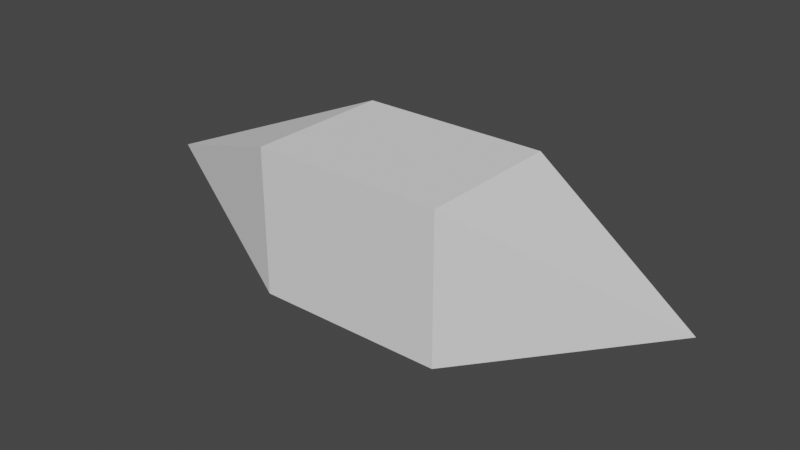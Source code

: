 # Source: projectileCube.blend  (saved by Blender 2.80.75; exported with 4.5.12 LTS)
import bpy
from mathutils import Matrix  # noqa: F401  (used for matrix-valued properties, if any)

bpy.ops.wm.read_factory_settings(use_empty=True)
scene = bpy.context.scene
scene.name = 'Scene'

# ---- collections
col_collection = bpy.data.collections.new('Collection'); scene.collection.children.link(col_collection)

# ---- world
world_world = bpy.data.worlds.new('World'); scene.world = world_world
world_world.use_nodes = True; world_world.node_tree.nodes.clear()
_N = world_world.node_tree.nodes; _L = world_world.node_tree.links
n0 = _N.new('ShaderNodeOutputWorld'); n0.name = 'World Output'; n0.location = (300, 300)
n1 = _N.new('ShaderNodeBackground'); n1.name = 'Background'; n1.location = (10, 300)
n1.inputs[0].default_value = (0.05088, 0.05088, 0.05088, 1.0)
_L.new(n1.outputs[0], n0.inputs[0])
n0.is_active_output = True
world_world.color = (0.05088, 0.05088, 0.05088)
world_world.use_sun_shadow = False
world_world.sun_shadow_jitter_overblur = 0.0

# ---- meshes
me_cube_002 = bpy.data.meshes.new('Cube.002')
me_cube_002.from_pydata([(1.3, -1.0, -1.0), (1.3, -1.0, 1.0), (-1.3, -1.0, -1.0), (-1.3, -1.0, 1.0), (1.3, 1.0, -1.0), (1.3, 1.0, 1.0), (-1.3, 1.0, -1.0), (-1.3, 1.0, 1.0), (-3.899, -2.384e-07, 0.0), (3.899, 2.384e-07, 0.0)], [], [(0, 1, 3, 2), (3, 7, 8), (6, 7, 5, 4), (1, 0, 9), (2, 6, 4, 0), (7, 3, 1, 5), (2, 3, 8), (7, 6, 8), (6, 2, 8), (0, 4, 9), (5, 1, 9), (4, 5, 9)])
_uv = me_cube_002.uv_layers.new(name='UVMap')
_uv.uv.foreach_set('vector', [0.2818, 0.6877, 0.2817, 0.5023, 0.6889, 0.5038, 0.689, 0.6882, 0.6889, 0.5038, 0.6873, 0.3109, 1.001, 0.4967, 0.6884, 0.02657, 0.6873, 0.3109, 0.281, 0.3112, 0.2823, 0.0275, 0.2817, 0.5023, 0.2818, 0.6877, 0.004602, 0.5005, 0.689, 0.6882, 0.6844, 0.9682, 0.2813, 0.966, 0.2818, 0.6877, 0.6873, 0.3109, 0.6889, 0.5038, 0.2817, 0.5023, 0.281, 0.3112, 0.689, 0.6882, 0.6889, 0.5038, 1.001, 0.4967, 0.6873, 0.3109, 0.6884, 0.02657, 1.001, 0.4967, 0.6844, 0.9682, 0.689, 0.6882, 1.001, 0.4967, 0.2818, 0.6877, 0.2813, 0.966, 0.004602, 0.5005, 0.281, 0.3112, 0.2817, 0.5023, 0.004602, 0.5005, 0.2823, 0.0275, 0.281, 0.3112, 0.004602, 0.5005])
me_cube_002.use_remesh_preserve_volume = False
me_cube_002.use_remesh_preserve_attributes = False
me_cube_002.use_mirror_vertex_groups = False
me_cube_002.update()

# ---- objects
ob_cubeprojectile = bpy.data.objects.new('CubeProjectile', me_cube_002)

# ---- transforms, parenting, visibility, modifiers, constraints
ob_cubeprojectile.location = (2.751e-08, 0.0, 1.21)
ob_cubeprojectile.lineart.crease_threshold = 0.0

# ---- collection membership
col_collection.objects.link(ob_cubeprojectile)

# ---- scene / render settings (as saved in the file)
scene.frame_start = 1; scene.frame_end = 250; scene.frame_set(1)
scene.render.engine = 'BLENDER_EEVEE_NEXT'
scene.cycles.use_denoising = False
scene.cycles.samples = 128
scene.cycles.sampling_pattern = 'TABULATED_SOBOL'
scene.cycles.use_adaptive_sampling = False
scene.cycles.use_light_tree = False
scene.view_settings.view_transform = 'Filmic'
bpy.context.view_layer.update()

# ---- added for rendering (the .blend has no active camera and no usable light): camera, sun
cam_auto = bpy.data.cameras.new('AutoCamera')
cam_auto.lens = 50.0
cam_auto.sensor_width = 36.0
cam_auto.clip_end = 1000.0
ob_auto_camera = bpy.data.objects.new('AutoCamera', cam_auto)
scene.collection.objects.link(ob_auto_camera)
ob_auto_camera.location = (7.6757, -9.21084, 7.35016)
ob_auto_camera.rotation_euler = (1.09748, -7.21219e-08, 0.694738)
scene.camera = ob_auto_camera
light_auto_sun = bpy.data.lights.new('AutoSun', 'SUN')
light_auto_sun.energy = 3.0
light_auto_sun.angle = 0.0523599
ob_auto_sun = bpy.data.objects.new('AutoSun', light_auto_sun)
scene.collection.objects.link(ob_auto_sun)
ob_auto_sun.rotation_euler = (0.872665, 0.174533, 0.523599)
bpy.context.view_layer.update()
